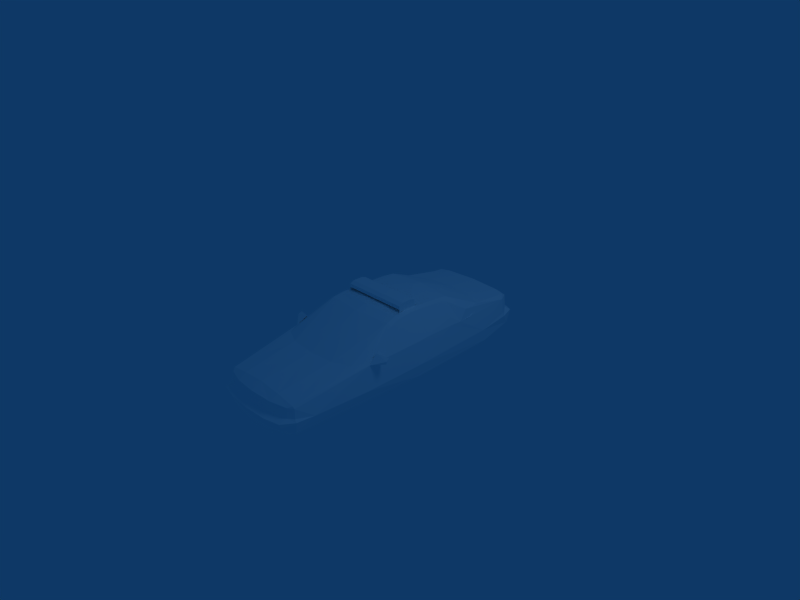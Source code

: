 # Source: caprice-copcar.blend  (saved by Blender 2.48.1; exported with 4.5.12 LTS)
import bpy
from mathutils import Matrix  # noqa: F401  (used for matrix-valued properties, if any)

bpy.ops.wm.read_factory_settings(use_empty=True)
scene = bpy.context.scene
scene.name = 'Scene'

# ---- collections
col_collection_1 = bpy.data.collections.new('Collection 1'); scene.collection.children.link(col_collection_1)

# ---- materials (node trees are filled in below, after node groups)
mat_material_1 = bpy.data.materials.new('Material#1')
mat_material_1.alpha_threshold = 0.0
mat_material_1.diffuse_color = (1.0, 1.0, 1.0, 1.0)
mat_material_1.roughness = 0.5
mat_material_1.line_color = (0.0, 0.0, 0.0, 1.0)

# ---- material node trees

# ---- world
world_world = bpy.data.worlds.new('World'); scene.world = world_world
world_world.color = (0.05656, 0.2208, 0.4)
world_world.use_sun_shadow = False
world_world.sun_shadow_jitter_overblur = 0.0
world_world.cycles.sampling_method = 'MANUAL'
world_world.cycles.sample_map_resolution = 256

# ---- cameras
cam_camera = bpy.data.cameras.new('Camera')
cam_camera.passepartout_alpha = 0.2
cam_camera.clip_end = 100.0
cam_camera.lens = 35.0
cam_camera.ortho_scale = 7.314
cam_camera.show_passepartout = False
cam_camera.show_safe_areas = True
cam_camera.dof.focus_distance = 0.0
cam_camera.dof.aperture_fstop = 128.0

# ---- lights
light_spot = bpy.data.lights.new('Spot', 'POINT')
light_spot.transmission_factor = 0.0
light_spot.cutoff_distance = 30.0
light_spot.energy = 100.0
light_spot.shadow_buffer_clip_start = 1.001
light_spot.shadow_soft_size = 1.0
light_spot.shadow_maximum_resolution = 0.006
light_spot.use_absolute_resolution = True
light_spot.cycles.use_multiple_importance_sampling = False

# ---- meshes
me_body_prm0_material_1 = bpy.data.meshes.new('body.prm0_Material#1')
me_body_prm0_material_1.from_pydata([(0.4062, 1.528, 0.1121), (1.518e-07, 2.089, 0.06813), (0.5046, 2.056, 0.0648), (1.088e-07, 1.574, 0.1153), (0.6501, 2.02, 0.05329), (0.6598, 1.421, 0.1071), (0.7557, 1.942, -0.2114), (0.775, 1.945, -0.2643), (0.8186, 1.419, -0.2921), (0.5046, 2.056, 0.0648), (0.6488, 2.086, 0.01201), (0.6501, 2.02, 0.05329), (0.5097, 2.129, 0.008278), (0.6574, 2.102, -0.1995), (0.5019, 2.141, -0.1993), (0.5892, 2.219, -0.2494), (0.7098, 2.168, -0.2495), (1.518e-07, 2.156, 0.01068), (0.2108, 2.17, -0.1282), (1.403e-07, 2.178, -0.1267), (0.2219, 2.248, -0.2488), (0.2195, 2.16, -0.2075), (0.1981, 2.147, -0.253), (0.2002, 2.262, -0.2799), (0.6122, 2.177, -0.4581), (0.6849, 2.121, -0.4621), (1.546e-07, 2.251, -0.4552), (1.518e-07, 2.089, 0.06813), (1.489e-07, 2.148, -0.2569), (1.546e-07, 2.263, -0.2811), (0.5936, 0.1214, 0.3984), (0.524, 0.165, 0.4269), (0.5901, 0.2255, 0.3921), (0.5701, -0.3095, 0.374), (0.6074, -0.1343, 0.3794), (0.6352, -0.2965, 0.3395), (0.5464, -0.149, 0.4074), (0.8505, 0.07577, -0.3108), (0.8087, 0.04675, 0.03927), (0.8022, 0.1846, 0.04075), (0.553, 0.7339, 0.3934), (0.6302, 0.7949, 0.3373), (0.6148, 0.6987, 0.3698), (0.5524, 0.8467, 0.3787), (0.7997, 0.7226, 0.04042), (0.7521, 0.7552, 0.1446), (0.8014, 0.9167, 0.03103), (0.7568, 1.071, 0.1706), (0.6384, 1.184, 0.2205), (-1.862e-07, -1.993, -0.05771), (0.345, -2.126, -0.1432), (-2.062e-07, -2.158, -0.128), (0.3596, -1.999, -0.0794), (0.6111, -2.046, -0.1562), (0.6597, -1.99, -0.1334), (0.6597, -1.99, -0.1334), (0.6844, -1.984, -0.166), (0.6111, -2.046, -0.1562), (0.6145, -2.066, -0.3017), (0.3349, -2.138, -0.3064), (0.606, -2.179, -0.3444), (0.3598, -2.24, -0.344), (-2.177e-07, -2.263, -0.3409), (-2.119e-07, -2.173, -0.3057), (0.6145, -2.066, -0.3017), (0.692, -1.995, -0.3091), (0.7655, -1.73, -0.3421), (0.7309, -2.002, -0.3421), (0.8021, -0.3824, 0.02875), (0.8333, -0.9073, -0.329), (0.7933, -0.8301, 0.02786), (0.6488, 2.086, 0.01201), (0.7318, 1.93, 0.01714), (0.6574, 2.102, -0.1995), (0.6501, 2.02, 0.05329), (0.7098, 2.168, -0.2495), (0.776, 1.491, -0.516), (0.6849, 2.121, -0.4621), (-2.062e-07, -2.204, -0.5439), (0.3486, -2.175, -0.5435), (-1.088e-07, -1.195, 0.04948), (0.3596, -1.999, -0.0794), (-1.862e-07, -1.993, -0.05771), (0.3999, -1.165, 0.05024), (0.6597, -1.99, -0.1334), (0.743, -0.8875, 0.05511), (0.6598, 1.421, 0.1071), (0.5701, -0.3095, 0.374), (-6.014e-08, -0.3643, 0.3892), (0.5464, -0.149, 0.4074), (-4.582e-08, -0.194, 0.4361), (4.869e-08, 0.8998, 0.3948), (0.553, 0.7339, 0.3934), (4.009e-08, 0.747, 0.4245), (0.5524, 0.8467, 0.3787), (0.524, 0.165, 0.4269), (0.6673, -1.975, -0.5453), (0.6112, -2.156, -0.4091), (0.6166, -2.071, -0.5452), (0.7832, 0.09379, -0.5434), (0.606, -2.179, -0.3444), (0.6112, -2.156, -0.4091), (0.6166, -2.071, -0.5452), (0.7791, 1.111, 0.05733), (-0.776, 1.491, -0.516), (-0.7832, 0.09379, -0.5434), (-0.6849, 2.121, -0.4621), (-0.6122, 2.177, -0.4581), (0.6122, 2.177, -0.4581), (1.546e-07, 2.251, -0.4552), (-0.6673, -1.975, -0.5453), (-0.6166, -2.071, -0.5452), (0.3486, -2.175, -0.5435), (-0.3486, -2.175, -0.5435), (-2.062e-07, -2.204, -0.5439), (0.743, -0.8875, 0.05511), (0.6609, -1.04, 0.04261), (-0.8186, 1.419, -0.2921), (-0.775, 1.945, -0.2643), (-0.7557, 1.942, -0.2114), (-0.7318, 1.93, 0.01714), (-0.6488, 2.086, 0.01201), (-0.6574, 2.102, -0.1995), (-0.4062, 1.528, 0.1121), (-0.5046, 2.056, 0.0648), (-0.6501, 2.02, 0.05329), (-0.6598, 1.421, 0.1071), (-0.5046, 2.056, 0.0648), (-0.6488, 2.086, 0.01201), (-0.5097, 2.129, 0.008278), (-0.6501, 2.02, 0.05329), (-0.6574, 2.102, -0.1995), (-0.5019, 2.141, -0.1993), (-0.5892, 2.219, -0.2494), (-0.7098, 2.168, -0.2495), (-0.2108, 2.17, -0.1282), (-0.2219, 2.248, -0.2488), (-0.2195, 2.16, -0.2075), (-0.1981, 2.147, -0.253), (-0.2002, 2.262, -0.2799), (-0.6122, 2.177, -0.4581), (-0.6849, 2.121, -0.4621), (-0.5901, 0.2255, 0.3921), (-0.524, 0.165, 0.4269), (-0.5936, 0.1214, 0.3984), (-0.5701, -0.3095, 0.374), (-0.6074, -0.1343, 0.3794), (-0.5464, -0.149, 0.4074), (-0.6352, -0.2965, 0.3395), (-0.8022, 0.1846, 0.04075), (-0.8087, 0.04675, 0.03927), (-0.8505, 0.07577, -0.3108), (-0.553, 0.7339, 0.3934), (-0.6302, 0.7949, 0.3373), (-0.5524, 0.8467, 0.3787), (-0.6148, 0.6987, 0.3698), (-0.8013, 0.9167, 0.03103), (-0.7521, 0.7552, 0.1446), (-0.7997, 0.7226, 0.04042), (-0.7568, 1.071, 0.1706), (-0.6384, 1.184, 0.2205), (-0.345, -2.126, -0.1432), (-0.3596, -1.999, -0.0794), (-0.6111, -2.046, -0.1562), (-0.6597, -1.99, -0.1334), (-0.6111, -2.046, -0.1562), (-0.6844, -1.984, -0.166), (-0.6597, -1.99, -0.1334), (-0.6145, -2.066, -0.3017), (-0.3349, -2.138, -0.3064), (-0.606, -2.179, -0.3444), (-0.3598, -2.24, -0.344), (-0.6145, -2.066, -0.3017), (-0.692, -1.995, -0.3091), (-0.7309, -2.002, -0.3421), (-0.7655, -1.73, -0.3421), (-0.7318, 1.93, 0.01714), (-0.6488, 2.086, 0.01201), (-0.6501, 2.02, 0.05329), (-0.775, 1.945, -0.2643), (-0.7098, 2.168, -0.2495), (-0.6574, 2.102, -0.1995), (-0.8186, 1.419, -0.2921), (-0.3486, -2.175, -0.5435), (-0.3596, -1.999, -0.0794), (-0.3999, -1.165, 0.05024), (-0.6597, -1.99, -0.1334), (-0.743, -0.8875, 0.05511), (-0.7933, -0.8301, 0.02786), (-0.6598, 1.421, 0.1071), (-0.5464, -0.149, 0.4074), (-0.5701, -0.3095, 0.374), (-0.553, 0.7339, 0.3934), (-0.5524, 0.8467, 0.3787), (-0.524, 0.165, 0.4269), (-0.6112, -2.156, -0.4091), (-0.8333, -0.9073, -0.329), (-0.606, -2.179, -0.3444), (-0.6112, -2.156, -0.4091), (-0.6166, -2.071, -0.5452), (-0.7791, 1.111, 0.05733), (-0.6609, -1.04, 0.04261), (-0.743, -0.8875, 0.05511), (-0.8333, -0.9073, -0.329), (-0.8505, 0.07577, -0.3108), (-0.8021, -0.3824, 0.02875), (-0.8087, 0.04675, 0.03927), (-0.7933, -0.8301, 0.02786), (0.6148, 0.6987, 0.3698), (0.8022, 0.1846, 0.04075), (0.5901, 0.2255, 0.3921), (0.7521, 0.7552, 0.1446), (0.7997, 0.7226, 0.04042), (0.6148, 0.6987, 0.3698), (0.7521, 0.7552, 0.1446), (0.5936, 0.1214, 0.3984), (0.8087, 0.04675, 0.03927), (0.6074, -0.1343, 0.3794), (0.6074, -0.1343, 0.3794), (0.8021, -0.3824, 0.02875), (0.6352, -0.2965, 0.3395), (0.7933, -0.8301, 0.02786), (0.6352, -0.2965, 0.3395), (0.743, -0.8875, 0.05511), (0.6609, -1.04, 0.04261), (0.5701, -0.3095, 0.374), (0.6609, -1.04, 0.04261), (0.3999, -1.165, 0.05024), (0.3999, -1.165, 0.05024), (-6.014e-08, -0.3643, 0.3892), (0.5701, -0.3095, 0.374), (0.3999, -1.165, 0.05024), (-1.088e-07, -1.195, 0.04948), (0.6384, 1.184, 0.2205), (0.4062, 1.528, 0.1121), (0.6598, 1.421, 0.1071), (0.5524, 0.8467, 0.3787), (4.869e-08, 0.8998, 0.3948), (0.6384, 1.184, 0.2205), (0.4062, 1.528, 0.1121), (1.088e-07, 1.574, 0.1153), (0.4062, 1.528, 0.1121), (-0.5901, 0.2255, 0.3921), (-0.8022, 0.1846, 0.04075), (-0.6148, 0.6987, 0.3698), (-0.7997, 0.7226, 0.04042), (-0.7521, 0.7552, 0.1446), (-0.7521, 0.7552, 0.1446), (-0.6148, 0.6987, 0.3698), (-0.6074, -0.1343, 0.3794), (-0.8087, 0.04675, 0.03927), (-0.5936, 0.1214, 0.3984), (-0.8021, -0.3824, 0.02875), (-0.6074, -0.1343, 0.3794), (-0.6352, -0.2965, 0.3395), (-0.6352, -0.2965, 0.3395), (-0.7933, -0.8301, 0.02786), (-0.5701, -0.3095, 0.374), (-0.6609, -1.04, 0.04261), (-0.743, -0.8875, 0.05511), (-0.3999, -1.165, 0.05024), (-0.6609, -1.04, 0.04261), (-0.5701, -0.3095, 0.374), (-0.3999, -1.165, 0.05024), (-0.3999, -1.165, 0.05024), (-0.6598, 1.421, 0.1071), (-0.4062, 1.528, 0.1121), (-0.6384, 1.184, 0.2205), (-0.6384, 1.184, 0.2205), (-0.5524, 0.8467, 0.3787), (-0.4062, 1.528, 0.1121), (-0.4062, 1.528, 0.1121), (0.6302, 0.7949, 0.3373), (0.7568, 1.071, 0.1706), (0.8014, 0.9167, 0.03103), (0.7568, 1.071, 0.1706), (0.7791, 1.111, 0.05733), (-0.6302, 0.7949, 0.3373), (-0.8013, 0.9167, 0.03103), (-0.7568, 1.071, 0.1706), (-0.7791, 1.111, 0.05733), (-0.7568, 1.071, 0.1706), (-0.5201, -0.03225, 0.5141), (0.5193, -0.03246, 0.4582), (-0.5201, -0.03246, 0.4582), (0.5193, -0.03225, 0.5141), (-0.5201, 0.03462, 0.5453), (0.5193, 0.03462, 0.5453), (-0.5201, 0.1896, 0.5453), (0.5193, 0.03462, 0.5453), (-0.5201, 0.03462, 0.5453), (0.5193, 0.1896, 0.5453), (-0.5201, 0.2594, 0.5224), (0.5193, 0.1896, 0.5453), (-0.5201, 0.1896, 0.5453), (0.5193, 0.2594, 0.5224), (-0.5201, 0.2593, 0.466), (0.5193, 0.2593, 0.466), (-0.5201, 0.1134, 0.4372), (0.5193, 0.1134, 0.4372), (-0.5201, 0.1134, 0.4372), (0.5193, 0.1134, 0.4372), (0.5193, -0.03225, 0.4207), (0.5193, 0.2594, 0.5224), (0.5193, 0.2594, 0.4208), (0.5193, -0.03225, 0.5141), (0.5193, 0.2594, 0.5224), (0.5193, 0.1896, 0.5453), (0.5193, -0.03225, 0.5141), (0.5193, -0.03225, 0.5141), (0.5193, 0.03462, 0.5453), (0.5193, 0.1896, 0.5453), (-0.5201, 0.2594, 0.5224), (-0.5201, -0.03225, 0.4207), (-0.5201, 0.2594, 0.4208), (-0.5201, -0.03225, 0.5141), (-0.5201, -0.03225, 0.4207), (-0.5201, 0.1896, 0.5453), (-0.5201, -0.03225, 0.5141), (-0.5201, 0.1896, 0.5453), (-0.5201, 0.03462, 0.5453), (0.9576, -0.6816, 0.05203), (0.951, -0.6227, 0.1156), (0.961, -0.6076, 0.05654), (0.9581, -0.6797, 0.08902), (0.7526, -0.6745, 0.1329), (0.7967, -0.639, 0.02637), (0.7933, -0.8301, 0.02618), (0.951, -0.6227, 0.1156), (0.9581, -0.6797, 0.08902), (0.7526, -0.6745, 0.1329), (0.9581, -0.6797, 0.08902), (0.7933, -0.8301, 0.02618), (0.9576, -0.6816, 0.05203), (0.961, -0.6076, 0.05654), (0.7967, -0.639, 0.02637), (0.7526, -0.6745, 0.1329), (0.961, -0.6076, 0.05654), (0.951, -0.6227, 0.1156), (0.7967, -0.639, 0.02637), (0.961, -0.6076, 0.05654), (-0.961, -0.6076, 0.05654), (-0.9581, -0.6797, 0.08902), (-0.9576, -0.6816, 0.05203), (-0.951, -0.6227, 0.1156), (-0.7933, -0.8301, 0.02618), (-0.7967, -0.639, 0.02637), (-0.7526, -0.6745, 0.1329), (-0.7526, -0.6745, 0.1329), (-0.951, -0.6227, 0.1156), (-0.7933, -0.8301, 0.02618), (-0.9581, -0.6797, 0.08902), (-0.9576, -0.6816, 0.05203), (-0.7967, -0.639, 0.02637), (-0.961, -0.6076, 0.05654), (-0.951, -0.6227, 0.1156), (-0.961, -0.6076, 0.05654), (-0.7526, -0.6745, 0.1329), (-0.961, -0.6076, 0.05654), (-0.7967, -0.639, 0.02637), (0.4622, 0.1545, 0.01293), (0.2263, 0.1486, 0.1468), (0.2039, 0.1545, 0.01293), (0.4398, 0.1486, 0.1468), (0.2263, 0.07505, 0.1468), (0.2039, 0.06917, 0.01293), (0.4398, 0.07505, 0.1468), (0.4622, 0.06917, 0.01293), (-0.2479, 0.1545, 0.01293), (-0.4904, 0.1486, 0.1468), (-0.5062, 0.1545, 0.01293), (-0.2638, 0.1486, 0.1468), (-0.4904, 0.07505, 0.1468), (-0.5062, 0.06917, 0.01293), (-0.2638, 0.07505, 0.1468), (-0.2479, 0.06917, 0.01293), (-0.76, 1.308, 0.07887), (3.15e-08, 1.574, 0.1153), (-0.7934, 1.115, 0.03274), (-0.6598, 1.421, 0.1071), (-0.76, 1.308, 0.07887), (-0.4062, 1.528, 0.1121), (3.15e-08, 1.574, 0.1153), (-0.7934, 1.115, 0.03274), (3.15e-08, 1.574, 0.1153), (-0.8018, 0.9167, 0.03103), (-0.8022, 0.1846, 0.04074), (-0.733, 0.05184, 0.02501), (-0.8087, 0.04675, 0.03927), (-0.7314, 0.1833, 0.02538), (-0.8021, -0.3824, 0.02874), (-0.7283, -0.3824, 0.01412), (-0.7233, 0.7226, 0.04041), (-0.7997, 0.6306, 0.04041), (-0.8018, 0.9167, 0.03103), (-0.7233, 0.7226, 0.04041), (-0.8018, 0.9167, 0.03103), (-0.6903, 0.8004, 0.08663), (-0.7564, 0.6731, -0.4081), (-0.7343, 0.661, -0.5105), (-0.706, 0.04866, -0.5105), (-0.7195, -0.9357, -0.5105), (-0.7933, -0.8301, 0.02785), (-0.7195, -0.6881, 0.01323), (0.7934, 1.115, 0.03274), (0.76, 1.308, 0.07887), (0.76, 1.308, 0.07887), (0.6598, 1.421, 0.1071), (0.3935, 1.528, 0.1121), (0.8014, 0.9167, 0.03103), (0.7316, 0.05098, 0.02538), (0.8022, 0.1846, 0.04074), (0.8087, 0.04675, 0.03927), (0.7284, 0.1846, 0.02611), (0.8021, -0.3824, 0.02874), (0.7283, -0.3824, 0.01412), (0.7233, 0.7226, 0.04041), (0.7997, 0.6306, 0.04041), (0.8014, 0.9167, 0.03103), (0.7563, 0.6728, -0.4069), (-0.7343, 0.3923, -0.3789), (0.7343, 0.392, -0.3778), (0.6906, 0.7995, 0.08663), (0.8014, 0.9167, 0.03103), (0.7233, 0.7226, 0.04041), (-0.7314, 0.1833, 0.02538), (-0.706, 0.04866, -0.5105), (0.7284, 0.1846, 0.02611), (-0.706, 0.04866, -0.5105), (0.7061, 0.04784, -0.5094), (0.7284, 0.1846, 0.02611), (-0.733, 0.05184, 0.02501), (-0.7314, 0.1833, 0.02538), (0.7316, 0.05098, 0.02538), (0.7061, 0.04784, -0.5094), (0.7343, 0.6608, -0.5093), (-0.733, -0.05495, -0.3763), (0.7316, -0.05581, -0.376), (-0.733, -0.4323, -0.3407), (0.7316, -0.4332, -0.3404), (0.7195, -0.9357, -0.5105), (0.7933, -0.8301, 0.02785), (0.7195, -0.688, 0.01323), (3.15e-08, -1.195, 0.04948), (-0.1483, -0.6884, 0.02999), (-0.03821, -0.6884, 0.1218), (-0.3999, -1.165, 0.05024), (-0.6609, -1.04, 0.04261), (-0.743, -0.8875, 0.0551), (-0.7933, -0.8301, 0.02785), (-0.7195, -0.6881, 0.01323), (0.5793, -0.6887, 0.1218), (0.6609, -1.04, 0.04261), (0.3999, -1.165, 0.05024), (0.743, -0.8875, 0.0551), (0.7933, -0.8301, 0.02785), (0.7195, -0.688, 0.01323), (-0.7195, -0.6345, -0.1591), (-0.1483, -0.6884, 0.02999), (-0.7195, -0.6881, 0.01323), (-0.1483, -0.6348, -0.1585), (0.7195, -0.688, 0.01323), (0.5793, -0.6887, 0.1218), (0.7195, -0.6344, -0.1591), (-0.03821, -0.6884, 0.1218), (-0.7195, -0.9357, -0.5105), (-0.7343, 0.661, -0.5105), (0.7195, -0.9357, -0.5105), (-0.7343, 0.661, -0.5105), (0.7343, 0.6608, -0.5093), (0.7195, -1.024, -0.1425), (-0.7195, -1.024, -0.1425), (0.7195, -0.9357, -0.5105), (-0.7195, -1.024, -0.1425), (-0.7195, -0.6881, 0.01323), (0.7195, -0.9357, -0.5105), (0.7195, -0.688, 0.01323), (0.7195, -1.024, -0.1425), (-0.4689, 1.156, 0.06074), (0.4591, 1.189, 0.187), (0.4591, 1.156, 0.06074), (-0.4689, 1.189, 0.187), (-0.4689, 1.189, 0.187), (0.4591, 1.266, 0.187), (0.4591, 1.189, 0.187), (-0.4689, 1.266, 0.187), (-0.4689, 1.266, 0.187), (0.4591, 1.27, 0.05485), (0.4591, 1.266, 0.187), (-0.4689, 1.27, 0.05485), (-0.4689, 1.27, 0.05485), (-0.4689, 1.266, 0.187), (-0.4689, 1.156, 0.06074), (-0.4689, 1.27, 0.05485), (0.4591, 1.266, 0.187), (0.4591, 1.156, 0.06074), (0.4591, 1.189, 0.187), (0.4591, 1.27, 0.05485), (0.3893, -0.674, -0.1562), (0.373, -0.5321, -0.01734), (0.3893, -0.5139, -0.1055), (0.373, -0.674, -0.07155), (0.2688, -0.5321, -0.01734), (0.2688, -0.674, -0.07155), (0.2493, -0.5139, -0.1055), (0.2493, -0.674, -0.1562), (0.1413, 0.04101, 0.06068), (0.1095, 0.03798, -0.03443), (0.543, 0.03798, -0.02443), (0.1429, -0.05375, 0.0387), (0.1568, -0.5654, 0.01403), (0.1095, 0.03798, -0.03443), (0.1932, -0.5847, 0.07822), (0.2341, -0.06248, 0.0604), (0.543, 0.03798, -0.02443), (0.4671, -0.5853, 0.07819), (0.506, -0.05375, 0.0387), (0.5056, -0.5656, 0.02077), (0.4116, -0.06248, 0.05724), (0.2026, -0.5617, -0.01689), (0.239, -0.5809, 0.0473), (0.4212, -0.5814, 0.04672), (0.4597, -0.5617, -0.0107), (0.4116, -0.06248, 0.05724), (0.3722, 0.0288, 0.09789), (0.506, -0.05375, 0.0387), (0.4981, 0.04101, 0.06383), (0.1429, -0.05375, 0.0387), (0.2721, 0.0288, 0.09631), (0.2341, -0.06248, 0.0604), (0.1413, 0.04101, 0.06068), (0.3722, 0.0288, 0.09789), (0.4116, -0.06248, 0.05724), (0.3412, 0.01667, 0.1412), (0.3485, -0.03704, 0.135), (0.2341, -0.06248, 0.0604), (0.3485, -0.03704, 0.135), (0.2946, -0.03704, 0.1336), (0.2341, -0.06248, 0.0604), (0.2721, 0.0288, 0.09631), (0.2946, -0.03704, 0.1336), (0.3051, 0.01525, 0.1412), (0.3722, 0.0288, 0.09789), (0.3412, 0.01667, 0.1412), (0.3051, 0.01525, 0.1412), (0.2721, 0.0288, 0.09631), (0.543, 0.03798, -0.02443), (0.4981, 0.04101, 0.06383), (0.1095, 0.03798, -0.03443), (0.543, 0.03798, -0.02443), (0.5559, -0.06236, -0.3753), (0.4672, -0.1918, -0.1907), (0.194, -0.1853, -0.1907), (0.1144, -0.06739, -0.3747), (0.3273, -0.1473, -0.07973), (0.5485, -0.7159, -0.3409), (0.09653, -0.7232, -0.3381), (0.5186, -0.4567, -0.2254), (0.1416, -0.5656, 0.1308), (0.1416, -0.4567, -0.2254), (0.5186, -0.5656, 0.1308), (0.3157, -0.1249, 0.2073), (0.273, -0.1216, 0.2343), (0.3234, -0.1255, 0.2342), (0.273, -0.1213, 0.2073), (0.3331, -0.1249, 0.2073), (0.3758, -0.1216, 0.2343), (0.3758, -0.1213, 0.2073), (0.3005, -0.06094, 0.09552), (0.3446, -0.119, 0.1319), (0.3484, -0.06095, 0.09552), (0.3446, -0.119, 0.1319), (0.3005, -0.06094, 0.09552), (0.3043, -0.119, 0.1319), (0.3484, -0.06095, 0.09552), (0.373, -0.07044, 0.1381), (0.3484, 0.02978, 0.1204), (0.373, -0.07044, 0.1381), (0.3484, -0.06095, 0.09552), (0.3446, -0.119, 0.1319), (0.353, 0.04653, 0.2625), (0.3484, 0.02978, 0.1204), (0.3934, -0.005507, 0.2602), (0.3484, 0.02978, 0.1204), (0.2959, 0.04654, 0.2625), (0.3005, 0.02979, 0.1204), (0.353, 0.04653, 0.2625), (0.2555, -0.005473, 0.2602), (0.3005, 0.02979, 0.1204), (0.2959, 0.04654, 0.2625), (0.3005, 0.02979, 0.1204), (0.2555, -0.07369, 0.2572), (0.2759, -0.07041, 0.1381), (0.2555, -0.005473, 0.2602), (0.2759, -0.07041, 0.1381), (0.3057, -0.1202, 0.1917), (0.2555, -0.07369, 0.2572), (0.3043, -0.119, 0.1319), (0.3432, -0.1202, 0.1917), (0.3057, -0.1202, 0.1917), (0.3934, -0.07373, 0.2572), (0.373, -0.07044, 0.1381), (0.3432, -0.1202, 0.1917), (0.3934, -0.005507, 0.2602), (0.3934, -0.07373, 0.2572), (0.2555, -0.07369, 0.2572), (0.279, -0.1209, 0.2551), (0.3057, -0.1202, 0.1917), (0.3244, -0.1437, 0.1958), (0.3244, -0.121, 0.2268), (0.3432, -0.1202, 0.1917), (0.3934, -0.07373, 0.2572), (0.3699, -0.121, 0.2551), (0.3057, -0.1202, 0.1917), (0.3244, -0.121, 0.2268), (0.3244, -0.121, 0.2268), (0.3699, -0.121, 0.2551), (0.3037, 0.002151, 0.3492), (0.3487, -0.08387, 0.3533), (0.3, -0.08421, 0.3533), (0.3401, 0.003227, 0.349), (0.3487, -0.08387, 0.3533), (0.3037, 0.002151, 0.3492), (0.279, -0.1209, 0.2551), (0.1292, -0.02818, 0.2456), (0.2555, -0.07369, 0.2572), (0.2118, -0.2423, 0.25), (0.3699, -0.121, 0.2551), (0.2118, -0.2423, 0.25), (0.279, -0.1209, 0.2551), (0.4371, -0.2423, 0.25), (0.2555, -0.07369, 0.2572), (0.2251, 0.1632, 0.2548), (0.2555, -0.005473, 0.2602), (0.1292, -0.02818, 0.2456), (0.2555, -0.005473, 0.2602), (0.2251, 0.1632, 0.2548), (0.2959, 0.04654, 0.2625), (0.3934, -0.07373, 0.2572), (0.4371, -0.2423, 0.25), (0.5166, -0.02826, 0.2456), (0.2959, 0.04654, 0.2625), (0.4239, 0.1632, 0.2536), (0.353, 0.04653, 0.2625), (0.2251, 0.1632, 0.2548), (0.3934, -0.005507, 0.2602), (0.5166, -0.02826, 0.2456), (0.3934, -0.07373, 0.2572), (0.4239, 0.1632, 0.2536), (0.353, 0.04653, 0.2625), (0.3934, -0.005507, 0.2602), (0.3, -0.08421, 0.3533), (0.3487, -0.08387, 0.3533), (0.3699, -0.121, 0.2551), (0.3, -0.08421, 0.3533), (0.3, -0.08421, 0.3533), (0.3487, -0.08387, 0.3533), (0.3934, -0.07373, 0.2572), (0.3934, -0.005507, 0.2602), (0.3401, 0.003227, 0.349), (0.3487, -0.08387, 0.3533), (0.5186, -0.4567, -0.2254), (0.1416, -0.5656, 0.1308), (0.5793, -0.6887, 0.1218), (-0.1483, -0.6348, -0.1585), (0.7195, -0.6344, -0.1591), (-0.03821, -0.6884, 0.1218)], [], [(0, 2, 1), (0, 1, 3), (0, 5, 4), (0, 4, 2), (6, 8, 7), (9, 11, 10), (9, 10, 12), (12, 10, 13), (12, 13, 14), (13, 16, 15), (13, 15, 14), (17, 12, 18), (17, 18, 19), (14, 15, 20), (14, 20, 21), (20, 23, 22), (20, 22, 21), (16, 25, 24), (16, 24, 15), (24, 26, 23), (9, 12, 17), (9, 17, 27), (28, 22, 23), (28, 23, 29), (29, 23, 26), (23, 20, 15), (23, 15, 24), (14, 18, 12), (18, 14, 21), (30, 32, 31), (33, 35, 34), (33, 34, 36), (37, 39, 38), (30, 31, 36), (30, 36, 34), (40, 42, 41), (40, 41, 43), (44, 46, 45), (32, 42, 40), (32, 40, 31), (43, 41, 47), (43, 47, 48), (49, 51, 50), (49, 50, 52), (52, 50, 53), (52, 53, 54), (55, 57, 56), (58, 53, 50), (58, 50, 59), (60, 58, 59), (60, 59, 61), (59, 63, 62), (59, 62, 61), (51, 63, 59), (51, 59, 50), (56, 57, 64), (64, 65, 56), (66, 65, 67), (65, 66, 56), (68, 69, 37), (68, 37, 38), (68, 70, 69), (71, 72, 6), (71, 6, 73), (74, 72, 71), (73, 6, 7), (73, 7, 75), (76, 77, 8), (75, 7, 77), (77, 7, 8), (18, 21, 22), (19, 18, 22), (19, 22, 28), (62, 78, 61), (61, 78, 79), (80, 82, 81), (80, 81, 83), (83, 81, 84), (33, 85, 70), (33, 70, 35), (30, 38, 39), (30, 39, 32), (72, 74, 86), (86, 48, 47), (87, 89, 88), (90, 88, 89), (91, 93, 92), (91, 92, 94), (95, 92, 93), (95, 93, 90), (95, 90, 89), (42, 45, 41), (41, 45, 46), (47, 72, 86), (66, 67, 96), (67, 97, 96), (96, 97, 98), (76, 8, 37), (37, 99, 76), (44, 39, 37), (44, 37, 8), (44, 8, 46), (99, 69, 96), (96, 69, 66), (69, 99, 37), (67, 100, 97), (100, 67, 64), (64, 67, 65), (101, 60, 61), (101, 61, 79), (101, 79, 102), (72, 47, 103), (46, 8, 72), (72, 8, 6), (99, 105, 104), (99, 104, 76), (76, 104, 106), (76, 106, 77), (77, 106, 107), (77, 107, 108), (108, 107, 109), (99, 96, 110), (99, 110, 105), (110, 96, 98), (110, 98, 111), (111, 98, 112), (111, 112, 113), (113, 112, 114), (69, 70, 66), (56, 66, 70), (55, 56, 70), (70, 85, 55), (115, 116, 84), (84, 116, 83), (72, 103, 46), (117, 119, 118), (120, 121, 119), (119, 121, 122), (119, 122, 118), (117, 120, 119), (123, 3, 1), (123, 1, 124), (123, 124, 125), (123, 125, 126), (127, 129, 128), (127, 128, 130), (131, 128, 129), (131, 129, 132), (131, 132, 133), (131, 133, 134), (129, 17, 135), (135, 17, 19), (132, 137, 136), (132, 136, 133), (136, 137, 138), (136, 138, 139), (134, 133, 140), (134, 140, 141), (26, 140, 139), (127, 27, 17), (127, 17, 129), (138, 28, 139), (139, 28, 29), (139, 29, 26), (136, 139, 133), (133, 139, 140), (135, 132, 129), (132, 135, 137), (142, 144, 143), (145, 147, 146), (145, 146, 148), (149, 151, 150), (144, 146, 147), (144, 147, 143), (152, 154, 153), (152, 153, 155), (156, 158, 157), (142, 143, 152), (142, 152, 155), (154, 160, 159), (154, 159, 153), (49, 162, 161), (49, 161, 51), (162, 164, 163), (162, 163, 161), (165, 167, 166), (161, 163, 168), (161, 168, 169), (169, 168, 170), (169, 170, 171), (169, 171, 62), (169, 62, 63), (51, 161, 169), (51, 169, 63), (165, 166, 172), (173, 172, 166), (173, 175, 174), (175, 173, 166), (176, 178, 177), (179, 181, 180), (106, 104, 182), (179, 180, 106), (179, 106, 182), (137, 135, 138), (135, 19, 138), (138, 19, 28), (78, 62, 171), (78, 171, 183), (82, 80, 184), (184, 80, 185), (184, 185, 186), (187, 145, 188), (188, 145, 148), (150, 144, 149), (149, 144, 142), (178, 176, 189), (160, 189, 159), (190, 191, 88), (88, 90, 190), (93, 91, 192), (192, 91, 193), (192, 194, 93), (93, 194, 90), (90, 194, 190), (157, 155, 153), (157, 153, 156), (176, 159, 189), (174, 175, 110), (195, 174, 110), (195, 110, 111), (182, 104, 151), (105, 151, 104), (149, 158, 151), (151, 158, 182), (182, 158, 156), (196, 105, 110), (196, 110, 175), (105, 196, 151), (197, 174, 195), (174, 197, 172), (174, 172, 173), (170, 198, 171), (171, 198, 183), (183, 198, 199), (159, 176, 200), (182, 156, 176), (188, 196, 175), (175, 166, 188), (166, 167, 188), (187, 188, 167), (201, 202, 186), (201, 186, 185), (200, 176, 156), (203, 205, 204), (204, 205, 206), (207, 205, 203), (208, 210, 209), (211, 209, 212), (209, 214, 213), (215, 217, 216), (218, 219, 216), (218, 220, 219), (221, 219, 222), (223, 225, 224), (226, 225, 227), (228, 230, 229), (231, 229, 232), (233, 235, 234), (236, 238, 237), (237, 238, 239), (237, 241, 240), (242, 244, 243), (243, 246, 245), (247, 243, 248), (249, 251, 250), (252, 253, 250), (254, 253, 252), (252, 256, 255), (257, 259, 258), (257, 261, 260), (262, 263, 229), (229, 264, 232), (265, 267, 266), (268, 269, 237), (268, 237, 270), (271, 237, 240), (272, 274, 273), (275, 274, 276), (277, 279, 278), (278, 281, 280), (282, 284, 283), (283, 285, 282), (286, 282, 285), (285, 287, 286), (288, 290, 289), (289, 291, 288), (292, 294, 293), (293, 295, 292), (296, 292, 295), (295, 297, 296), (296, 297, 298), (299, 298, 297), (283, 284, 300), (300, 301, 283), (302, 304, 303), (302, 306, 305), (307, 308, 303), (309, 311, 310), (312, 314, 313), (312, 316, 315), (312, 318, 317), (319, 318, 320), (321, 323, 322), (321, 322, 324), (325, 327, 326), (328, 330, 329), (331, 330, 332), (331, 327, 333), (321, 327, 326), (321, 335, 334), (336, 338, 337), (336, 340, 339), (341, 343, 342), (341, 342, 344), (345, 347, 346), (348, 349, 342), (348, 351, 350), (345, 351, 352), (345, 343, 346), (353, 343, 354), (355, 357, 356), (358, 357, 359), (360, 362, 361), (360, 361, 363), (362, 365, 364), (362, 364, 361), (365, 367, 366), (365, 366, 364), (367, 360, 363), (367, 363, 366), (364, 366, 363), (364, 363, 361), (368, 370, 369), (368, 369, 371), (370, 373, 372), (370, 372, 369), (373, 375, 374), (373, 374, 372), (375, 368, 371), (375, 371, 374), (371, 369, 372), (371, 372, 374), (376, 378, 377), (379, 380, 377), (379, 382, 381), (383, 385, 384), (386, 388, 387), (386, 387, 389), (387, 388, 390), (387, 390, 391), (386, 389, 392), (386, 392, 393), (393, 392, 394), (395, 397, 396), (397, 395, 398), (389, 400, 399), (391, 401, 400), (387, 391, 400), (390, 402, 391), (403, 391, 402), (404, 405, 377), (406, 407, 377), (384, 407, 408), (385, 409, 404), (385, 404, 384), (410, 412, 411), (410, 411, 413), (414, 412, 410), (414, 410, 415), (411, 417, 416), (411, 416, 413), (416, 417, 418), (419, 398, 420), (420, 421, 419), (419, 422, 398), (398, 422, 397), (396, 397, 423), (423, 397, 422), (422, 424, 423), (424, 422, 419), (425, 427, 426), (428, 427, 429), (430, 432, 431), (431, 433, 430), (434, 413, 435), (433, 431, 436), (436, 437, 433), (437, 436, 438), (437, 438, 439), (440, 415, 434), (415, 410, 434), (441, 414, 415), (415, 442, 441), (443, 445, 444), (443, 444, 446), (446, 444, 447), (447, 444, 448), (448, 444, 449), (449, 444, 450), (451, 445, 452), (452, 445, 443), (452, 443, 453), (451, 452, 454), (451, 454, 455), (451, 455, 456), (457, 459, 458), (457, 458, 460), (461, 463, 462), (462, 463, 460), (462, 460, 464), (464, 460, 458), (442, 415, 440), (401, 391, 403), (465, 467, 466), (468, 467, 469), (435, 413, 416), (392, 389, 399), (465, 471, 470), (465, 470, 472), (465, 474, 473), (475, 477, 476), (478, 480, 479), (478, 479, 481), (482, 484, 483), (482, 483, 485), (486, 488, 487), (486, 487, 489), (481, 491, 490), (481, 493, 492), (494, 496, 495), (494, 480, 497), (498, 500, 499), (498, 499, 501), (501, 499, 502), (501, 502, 503), (503, 505, 504), (503, 504, 502), (506, 508, 507), (509, 511, 510), (510, 512, 509), (513, 509, 512), (511, 513, 510), (512, 510, 513), (514, 516, 515), (515, 517, 514), (516, 518, 515), (518, 514, 517), (517, 515, 518), (512, 510, 519), (512, 519, 520), (517, 515, 521), (517, 521, 522), (523, 525, 524), (525, 526, 524), (527, 529, 528), (527, 528, 530), (531, 533, 532), (532, 533, 534), (532, 536, 535), (535, 536, 537), (538, 540, 539), (539, 540, 541), (542, 544, 543), (542, 545, 544), (530, 547, 546), (527, 530, 548), (526, 525, 549), (549, 551, 550), (548, 553, 552), (529, 548, 554), (523, 529, 554), (549, 523, 554), (551, 549, 554), (552, 551, 554), (548, 552, 554), (524, 526, 528), (530, 528, 526), (550, 551, 555), (552, 553, 556), (551, 552, 555), (552, 556, 555), (557, 559, 558), (560, 557, 558), (561, 563, 562), (561, 562, 564), (565, 567, 566), (565, 566, 563), (568, 570, 569), (571, 573, 572), (574, 576, 575), (577, 579, 578), (580, 582, 581), (583, 585, 584), (583, 584, 586), (587, 589, 588), (590, 592, 591), (590, 591, 593), (594, 573, 595), (594, 595, 596), (597, 579, 598), (597, 598, 599), (571, 601, 600), (571, 600, 602), (577, 576, 603), (577, 603, 604), (605, 607, 606), (608, 610, 609), (611, 612, 598), (613, 614, 606), (615, 612, 606), (608, 614, 595), (615, 610, 616), (617, 619, 618), (620, 622, 621), (623, 625, 624), (623, 624, 626), (627, 629, 628), (627, 628, 630), (631, 633, 632), (631, 632, 634), (635, 637, 636), (638, 627, 639), (638, 639, 640), (641, 643, 642), (641, 642, 644), (645, 647, 646), (645, 646, 648), (649, 650, 648), (631, 629, 651), (623, 653, 652), (623, 652, 654), (633, 631, 655), (637, 635, 619), (637, 619, 617), (627, 638, 656), (643, 641, 622), (643, 622, 620), (657, 658, 652), (650, 649, 659), (659, 660, 650), (597, 592, 572), (568, 592, 588), (661, 559, 662), (560, 661, 662), (663, 665, 664), (663, 664, 666)])
_uv = me_body_prm0_material_1.uv_layers.new(name='UVTex')
_uv.uv.foreach_set('vector', [0.6423, 0.5135, 0.7382, 0.4907, 0.7441, 0.6074, 0.6423, 0.5135, 0.7441, 0.6074, 0.6507, 0.6074, 0.6423, 0.5135, 0.623, 0.4548, 0.7317, 0.457, 0.6423, 0.5135, 0.7317, 0.457, 0.7382, 0.4907, 0.9458, 0.7427, 0.8261, 0.7109, 0.9466, 0.7219, 0.822, 0.3559, 0.7723, 0.3506, 0.7728, 0.3317, 0.822, 0.3559, 0.7728, 0.3317, 0.8202, 0.33, 0.8202, 0.33, 0.7728, 0.3317, 0.7698, 0.235, 0.8202, 0.33, 0.7698, 0.235, 0.8229, 0.2351, 0.7698, 0.235, 0.752, 0.2121, 0.7931, 0.2122, 0.7698, 0.235, 0.7931, 0.2122, 0.8229, 0.2351, 0.9941, 0.3311, 0.8202, 0.33, 0.9222, 0.2676, 0.9941, 0.3311, 0.9222, 0.2676, 0.9941, 0.2683, 0.8229, 0.2351, 0.7931, 0.2122, 0.9184, 0.2124, 0.8229, 0.2351, 0.9184, 0.2124, 0.9192, 0.2313, 0.9184, 0.2124, 0.9258, 0.1982, 0.9265, 0.2105, 0.9184, 0.2124, 0.9265, 0.2105, 0.9192, 0.2313, 0.752, 0.2121, 0.7604, 0.1152, 0.7853, 0.1167, 0.752, 0.2121, 0.7853, 0.1167, 0.7931, 0.2122, 0.7853, 0.1167, 0.9941, 0.118, 0.9258, 0.1982, 0.822, 0.3559, 0.8202, 0.33, 0.9941, 0.3311, 0.822, 0.3559, 0.9941, 0.3311, 0.9941, 0.3574, 0.9941, 0.2087, 0.9265, 0.2105, 0.9258, 0.1982, 0.9941, 0.2087, 0.9258, 0.1982, 0.9941, 0.1977, 0.9941, 0.1977, 0.9258, 0.1982, 0.9941, 0.118, 0.9258, 0.1982, 0.9184, 0.2124, 0.7931, 0.2122, 0.9258, 0.1982, 0.7931, 0.2122, 0.7853, 0.1167, 0.8229, 0.2351, 0.9222, 0.2676, 0.8202, 0.33, 0.9222, 0.2676, 0.8229, 0.2351, 0.9192, 0.2313, 0.5291, 0.9825, 0.553, 0.98, 0.5391, 0.9937, 0.4305, 0.9729, 0.4334, 0.9593, 0.4706, 0.975, 0.4305, 0.9729, 0.4706, 0.975, 0.4672, 0.986, 0.5187, 0.7036, 0.5436, 0.8418, 0.512, 0.8412, 0.5291, 0.9825, 0.5391, 0.9937, 0.4672, 0.986, 0.5291, 0.9825, 0.4672, 0.986, 0.4706, 0.975, 0.6693, 0.9805, 0.6613, 0.9712, 0.6833, 0.9585, 0.6693, 0.9805, 0.6833, 0.9585, 0.6952, 0.9748, 0.6668, 0.8417, 0.7112, 0.838, 0.6742, 0.8827, 0.553, 0.98, 0.6613, 0.9712, 0.6693, 0.9805, 0.553, 0.98, 0.6693, 0.9805, 0.5391, 0.9937, 0.6952, 0.9748, 0.6833, 0.9585, 0.7465, 0.8929, 0.6952, 0.9748, 0.7465, 0.8929, 0.7723, 0.9125, 0.752, 0.6074, 0.752, 0.5724, 0.8786, 0.5649, 0.752, 0.6074, 0.8786, 0.5649, 0.884, 0.5966, 0.884, 0.5966, 0.8786, 0.5649, 0.9763, 0.5584, 0.884, 0.5966, 0.9763, 0.5584, 0.9941, 0.5697, 0.04569, 0.7733, 0.03297, 0.7644, 0.04701, 0.7605, 0.9776, 0.4859, 0.9763, 0.5584, 0.8786, 0.5649, 0.9776, 0.4859, 0.8786, 0.5649, 0.8749, 0.4836, 0.9744, 0.4647, 0.9776, 0.4859, 0.8749, 0.4836, 0.9744, 0.4647, 0.8749, 0.4836, 0.884, 0.4649, 0.8749, 0.4836, 0.752, 0.484, 0.752, 0.4664, 0.8749, 0.4836, 0.752, 0.4664, 0.884, 0.4649, 0.752, 0.5724, 0.752, 0.484, 0.8749, 0.4836, 0.752, 0.5724, 0.8749, 0.4836, 0.8786, 0.5649, 0.04701, 0.7605, 0.03297, 0.7644, 0.02844, 0.7071, 0.02844, 0.7071, 0.04464, 0.7042, 0.04701, 0.7605, 0.1052, 0.6912, 0.04464, 0.7042, 0.04297, 0.6913, 0.04464, 0.7042, 0.1052, 0.6912, 0.04701, 0.7605, 0.4138, 0.8371, 0.2936, 0.6964, 0.5187, 0.7036, 0.4138, 0.8371, 0.5187, 0.7036, 0.512, 0.8412, 0.4138, 0.8371, 0.3113, 0.8368, 0.2936, 0.6964, 0.9788, 0.8305, 0.9433, 0.8325, 0.9458, 0.7427, 0.9788, 0.8305, 0.9458, 0.7427, 0.9824, 0.7473, 0.9638, 0.8468, 0.9433, 0.8325, 0.9788, 0.8305, 0.9824, 0.7473, 0.9458, 0.7427, 0.9466, 0.7219, 0.9824, 0.7473, 0.9466, 0.7219, 0.9976, 0.7277, 0.8428, 0.6228, 0.9868, 0.6441, 0.8261, 0.7109, 0.9976, 0.7277, 0.9466, 0.7219, 0.9868, 0.6441, 0.9868, 0.6441, 0.9466, 0.7219, 0.8261, 0.7109, 0.9222, 0.2676, 0.9192, 0.2313, 0.9265, 0.2105, 0.9941, 0.2683, 0.9222, 0.2676, 0.9265, 0.2105, 0.9941, 0.2683, 0.9265, 0.2105, 0.9941, 0.2087, 0.752, 0.4664, 0.752, 0.3654, 0.884, 0.4649, 0.884, 0.4649, 0.752, 0.3654, 0.8799, 0.3655, 0.1483, 0.6074, 0.00358, 0.6074, 0.002486, 0.5242, 0.1483, 0.6074, 0.002486, 0.5242, 0.1537, 0.5149, 0.1537, 0.5149, 0.002486, 0.5242, 0.004043, 0.4548, 0.4305, 0.9729, 0.2981, 0.8475, 0.3113, 0.8368, 0.4305, 0.9729, 0.3113, 0.8368, 0.4334, 0.9593, 0.5291, 0.9825, 0.512, 0.8412, 0.5436, 0.8418, 0.5291, 0.9825, 0.5436, 0.8418, 0.553, 0.98, 0.9433, 0.8325, 0.9638, 0.8468, 0.8267, 0.8679, 0.8267, 0.8679, 0.7723, 0.9125, 0.7465, 0.8929, 0.309, 0.4756, 0.3381, 0.481, 0.299, 0.6074, 0.3299, 0.6074, 0.299, 0.6074, 0.3381, 0.481, 0.5284, 0.6074, 0.5006, 0.6074, 0.4983, 0.4795, 0.5284, 0.6074, 0.4983, 0.4795, 0.5187, 0.4796, 0.3951, 0.4862, 0.4983, 0.4795, 0.5006, 0.6074, 0.3951, 0.4862, 0.5006, 0.6074, 0.3299, 0.6074, 0.3951, 0.4862, 0.3299, 0.6074, 0.3381, 0.481, 0.6613, 0.9712, 0.6742, 0.8827, 0.6833, 0.9585, 0.6833, 0.9585, 0.6742, 0.8827, 0.7112, 0.838, 0.7465, 0.8929, 0.9433, 0.8325, 0.8267, 0.8679, 0.1052, 0.6912, 0.04297, 0.6913, 0.04908, 0.6113, 0.04297, 0.6913, 0.007742, 0.6649, 0.04908, 0.6113, 0.04908, 0.6113, 0.007742, 0.6649, 0.0272, 0.6114, 0.8428, 0.6228, 0.8261, 0.7109, 0.5187, 0.7036, 0.5187, 0.7036, 0.5228, 0.6121, 0.8428, 0.6228, 0.6668, 0.8417, 0.5436, 0.8418, 0.5187, 0.7036, 0.6668, 0.8417, 0.5187, 0.7036, 0.8261, 0.7109, 0.6668, 0.8417, 0.8261, 0.7109, 0.7112, 0.838, 0.5228, 0.6121, 0.2936, 0.6964, 0.04908, 0.6113, 0.04908, 0.6113, 0.2936, 0.6964, 0.1052, 0.6912, 0.2936, 0.6964, 0.5228, 0.6121, 0.5187, 0.7036, 0.04297, 0.6913, 0.00245, 0.6903, 0.007742, 0.6649, 0.00245, 0.6903, 0.04297, 0.6913, 0.02844, 0.7071, 0.02844, 0.7071, 0.04297, 0.6913, 0.04464, 0.7042, 0.9763, 0.4325, 0.9744, 0.4647, 0.884, 0.4649, 0.9763, 0.4325, 0.884, 0.4649, 0.8799, 0.3655, 0.9763, 0.4325, 0.8799, 0.3655, 0.9783, 0.3652, 0.9433, 0.8325, 0.7465, 0.8929, 0.7558, 0.8483, 0.7112, 0.838, 0.8261, 0.7109, 0.9433, 0.8325, 0.9433, 0.8325, 0.8261, 0.7109, 0.9458, 0.7427, 0.5228, 0.6121, 0.5228, 0.6121, 0.8428, 0.6228, 0.5228, 0.6121, 0.8428, 0.6228, 0.8428, 0.6228, 0.8428, 0.6228, 0.8428, 0.6228, 0.9868, 0.6441, 0.8428, 0.6228, 0.9868, 0.6441, 0.9868, 0.6441, 0.9868, 0.6441, 0.9868, 0.6441, 0.998, 0.6456, 0.9868, 0.6441, 0.998, 0.6456, 0.998, 0.6456, 0.998, 0.6456, 0.998, 0.6456, 0.998, 0.6468, 0.5228, 0.6121, 0.04908, 0.6113, 0.04908, 0.6113, 0.5228, 0.6121, 0.04908, 0.6113, 0.5228, 0.6121, 0.04908, 0.6113, 0.04908, 0.6113, 0.0272, 0.6114, 0.04908, 0.6113, 0.0272, 0.6114, 0.0272, 0.6114, 0.0272, 0.6114, 0.0272, 0.6114, 0.00345, 0.612, 0.0272, 0.6114, 0.00345, 0.612, 0.00345, 0.612, 0.00345, 0.612, 0.00345, 0.612, 0.001953, 0.6119, 0.2936, 0.6964, 0.3113, 0.8368, 0.1052, 0.6912, 0.04701, 0.7605, 0.1052, 0.6912, 0.3113, 0.8368, 0.04569, 0.7733, 0.04701, 0.7605, 0.3113, 0.8368, 0.3113, 0.8368, 0.2981, 0.8475, 0.04569, 0.7733, 0.2041, 0.4355, 0.1765, 0.4545, 0.004043, 0.4548, 0.004043, 0.4548, 0.1765, 0.4545, 0.1537, 0.5149, 0.9433, 0.8325, 0.7558, 0.8483, 0.7112, 0.838, 0.8418, 0.873, 0.9615, 0.9051, 0.9622, 0.8841, 0.9589, 0.9958, 0.9944, 0.9938, 0.9615, 0.9051, 0.9615, 0.9051, 0.9944, 0.9938, 0.998, 0.9098, 0.9615, 0.9051, 0.998, 0.9098, 0.9622, 0.8841, 0.8418, 0.873, 0.9589, 0.9958, 0.9615, 0.9051, 0.6423, 0.5135, 0.6507, 0.6074, 0.7441, 0.6074, 0.6423, 0.5135, 0.7441, 0.6074, 0.7382, 0.4907, 0.6423, 0.5135, 0.7382, 0.4907, 0.7317, 0.457, 0.6423, 0.5135, 0.7317, 0.457, 0.623, 0.4548, 0.822, 0.3559, 0.8202, 0.33, 0.7728, 0.3317, 0.822, 0.3559, 0.7728, 0.3317, 0.7723, 0.3506, 0.7698, 0.235, 0.7728, 0.3317, 0.8202, 0.33, 0.7698, 0.235, 0.8202, 0.33, 0.8229, 0.2351, 0.7698, 0.235, 0.8229, 0.2351, 0.7931, 0.2122, 0.7698, 0.235, 0.7931, 0.2122, 0.752, 0.2121, 0.8202, 0.33, 0.9941, 0.3311, 0.9222, 0.2676, 0.9222, 0.2676, 0.9941, 0.3311, 0.9941, 0.2683, 0.8229, 0.2351, 0.9192, 0.2313, 0.9184, 0.2124, 0.8229, 0.2351, 0.9184, 0.2124, 0.7931, 0.2122, 0.9184, 0.2124, 0.9192, 0.2313, 0.9265, 0.2105, 0.9184, 0.2124, 0.9265, 0.2105, 0.9258, 0.1982, 0.752, 0.2121, 0.7931, 0.2122, 0.7853, 0.1167, 0.752, 0.2121, 0.7853, 0.1167, 0.7604, 0.1152, 0.9941, 0.118, 0.7853, 0.1167, 0.9258, 0.1982, 0.822, 0.3559, 0.9941, 0.3574, 0.9941, 0.3311, 0.822, 0.3559, 0.9941, 0.3311, 0.8202, 0.33, 0.9265, 0.2105, 0.9941, 0.2087, 0.9258, 0.1982, 0.9258, 0.1982, 0.9941, 0.2087, 0.9941, 0.1977, 0.9258, 0.1982, 0.9941, 0.1977, 0.9941, 0.118, 0.9184, 0.2124, 0.9258, 0.1982, 0.7931, 0.2122, 0.7931, 0.2122, 0.9258, 0.1982, 0.7853, 0.1167, 0.9222, 0.2676, 0.8229, 0.2351, 0.8202, 0.33, 0.8229, 0.2351, 0.9222, 0.2676, 0.9192, 0.2313, 0.553, 0.98, 0.5291, 0.9825, 0.5391, 0.9937, 0.4305, 0.9729, 0.4672, 0.986, 0.4706, 0.975, 0.4305, 0.9729, 0.4706, 0.975, 0.4334, 0.9593, 0.5436, 0.8418, 0.5187, 0.7036, 0.512, 0.8412, 0.5291, 0.9825, 0.4706, 0.975, 0.4672, 0.986, 0.5291, 0.9825, 0.4672, 0.986, 0.5391, 0.9937, 0.6693, 0.9805, 0.6952, 0.9748, 0.6833, 0.9585, 0.6693, 0.9805, 0.6833, 0.9585, 0.6613, 0.9712, 0.7112, 0.838, 0.6668, 0.8417, 0.6742, 0.8827, 0.553, 0.98, 0.5391, 0.9937, 0.6693, 0.9805, 0.553, 0.98, 0.6693, 0.9805, 0.6613, 0.9712, 0.6952, 0.9748, 0.7723, 0.9125, 0.7465, 0.8929, 0.6952, 0.9748, 0.7465, 0.8929, 0.6833, 0.9585, 0.752, 0.6074, 0.884, 0.5966, 0.8786, 0.5649, 0.752, 0.6074, 0.8786, 0.5649, 0.752, 0.5724, 0.884, 0.5966, 0.9941, 0.5697, 0.9763, 0.5584, 0.884, 0.5966, 0.9763, 0.5584, 0.8786, 0.5649, 0.03297, 0.7644, 0.04569, 0.7733, 0.04701, 0.7605, 0.8786, 0.5649, 0.9763, 0.5584, 0.9776, 0.4859, 0.8786, 0.5649, 0.9776, 0.4859, 0.8749, 0.4836, 0.8749, 0.4836, 0.9776, 0.4859, 0.9744, 0.4647, 0.8749, 0.4836, 0.9744, 0.4647, 0.884, 0.4649, 0.8749, 0.4836, 0.884, 0.4649, 0.752, 0.4664, 0.8749, 0.4836, 0.752, 0.4664, 0.752, 0.484, 0.752, 0.5724, 0.8786, 0.5649, 0.8749, 0.4836, 0.752, 0.5724, 0.8749, 0.4836, 0.752, 0.484, 0.03297, 0.7644, 0.04701, 0.7605, 0.02844, 0.7071, 0.04464, 0.7042, 0.02844, 0.7071, 0.04701, 0.7605, 0.04464, 0.7042, 0.1052, 0.6912, 0.04297, 0.6913, 0.1052, 0.6912, 0.04464, 0.7042, 0.04701, 0.7605, 0.9433, 0.8325, 0.9638, 0.8468, 0.9788, 0.8305, 0.9466, 0.7219, 0.9824, 0.7473, 0.9976, 0.7277, 0.9868, 0.6441, 0.8428, 0.6228, 0.8261, 0.7109, 0.9466, 0.7219, 0.9976, 0.7277, 0.9868, 0.6441, 0.9466, 0.7219, 0.9868, 0.6441, 0.8261, 0.7109, 0.9192, 0.2313, 0.9222, 0.2676, 0.9265, 0.2105, 0.9222, 0.2676, 0.9941, 0.2683, 0.9265, 0.2105, 0.9265, 0.2105, 0.9941, 0.2683, 0.9941, 0.2087, 0.752, 0.3654, 0.752, 0.4664, 0.884, 0.4649, 0.752, 0.3654, 0.884, 0.4649, 0.8799, 0.3655, 0.00358, 0.6074, 0.1483, 0.6074, 0.002486, 0.5242, 0.002486, 0.5242, 0.1483, 0.6074, 0.1537, 0.5149, 0.002486, 0.5242, 0.1537, 0.5149, 0.004043, 0.4548, 0.2981, 0.8475, 0.4305, 0.9729, 0.3113, 0.8368, 0.3113, 0.8368, 0.4305, 0.9729, 0.4334, 0.9593, 0.512, 0.8412, 0.5291, 0.9825, 0.5436, 0.8418, 0.5436, 0.8418, 0.5291, 0.9825, 0.553, 0.98, 0.9638, 0.8468, 0.9433, 0.8325, 0.8267, 0.8679, 0.7723, 0.9125, 0.8267, 0.8679, 0.7465, 0.8929, 0.3381, 0.481, 0.309, 0.4756, 0.299, 0.6074, 0.299, 0.6074, 0.3299, 0.6074, 0.3381, 0.481, 0.5006, 0.6074, 0.5284, 0.6074, 0.4983, 0.4795, 0.4983, 0.4795, 0.5284, 0.6074, 0.5187, 0.4796, 0.4983, 0.4795, 0.3951, 0.4862, 0.5006, 0.6074, 0.5006, 0.6074, 0.3951, 0.4862, 0.3299, 0.6074, 0.3299, 0.6074, 0.3951, 0.4862, 0.3381, 0.481, 0.6742, 0.8827, 0.6613, 0.9712, 0.6833, 0.9585, 0.6742, 0.8827, 0.6833, 0.9585, 0.7112, 0.838, 0.9433, 0.8325, 0.7465, 0.8929, 0.8267, 0.8679, 0.04297, 0.6913, 0.1052, 0.6912, 0.04908, 0.6113, 0.007742, 0.6649, 0.04297, 0.6913, 0.04908, 0.6113, 0.007742, 0.6649, 0.04908, 0.6113, 0.0272, 0.6114, 0.8261, 0.7109, 0.8428, 0.6228, 0.5187, 0.7036, 0.5228, 0.6121, 0.5187, 0.7036, 0.8428, 0.6228, 0.5436, 0.8418, 0.6668, 0.8417, 0.5187, 0.7036, 0.5187, 0.7036, 0.6668, 0.8417, 0.8261, 0.7109, 0.8261, 0.7109, 0.6668, 0.8417, 0.7112, 0.838, 0.2936, 0.6964, 0.5228, 0.6121, 0.04908, 0.6113, 0.2936, 0.6964, 0.04908, 0.6113, 0.1052, 0.6912, 0.5228, 0.6121, 0.2936, 0.6964, 0.5187, 0.7036, 0.00245, 0.6903, 0.04297, 0.6913, 0.007742, 0.6649, 0.04297, 0.6913, 0.00245, 0.6903, 0.02844, 0.7071, 0.04297, 0.6913, 0.02844, 0.7071, 0.04464, 0.7042, 0.9744, 0.4647, 0.9763, 0.4325, 0.884, 0.4649, 0.884, 0.4649, 0.9763, 0.4325, 0.8799, 0.3655, 0.8799, 0.3655, 0.9763, 0.4325, 0.9783, 0.3652, 0.7465, 0.8929, 0.9433, 0.8325, 0.7558, 0.8483, 0.8261, 0.7109, 0.7112, 0.838, 0.9433, 0.8325, 0.3113, 0.8368, 0.2936, 0.6964, 0.1052, 0.6912, 0.1052, 0.6912, 0.04701, 0.7605, 0.3113, 0.8368, 0.04701, 0.7605, 0.04569, 0.7733, 0.3113, 0.8368, 0.2981, 0.8475, 0.3113, 0.8368, 0.04569, 0.7733, 0.1765, 0.4545, 0.2041, 0.4355, 0.004043, 0.4548, 0.1765, 0.4545, 0.004043, 0.4548, 0.1537, 0.5149, 0.7558, 0.8483, 0.9433, 0.8325, 0.7112, 0.838, 0.001953, 0.8457, 0.125, 0.9937, 0.2324, 0.8532, 0.2324, 0.8532, 0.125, 0.9937, 0.2256, 0.998, 0.02005, 0.9933, 0.125, 0.9937, 0.001953, 0.8457, 0.2441, 0.9162, 0.2441, 0.9184, 0.2441, 0.8887, 0.2441, 0.9055, 0.2441, 0.8887, 0.2441, 0.8887, 0.2441, 0.8887, 0.2441, 0.894, 0.2441, 0.9184, 0.2441, 0.9184, 0.2441, 0.9162, 0.2441, 0.8887, 0.2441, 0.9172, 0.2441, 0.8887, 0.2441, 0.8887, 0.2441, 0.9172, 0.2441, 0.9132, 0.2441, 0.8887, 0.2441, 0.8887, 0.2441, 0.8887, 0.2441, 0.9162, 0.2441, 0.8887, 0.2441, 0.9238, 0.2793, 0.9238, 0.2441, 0.8887, 0.2441, 0.9238, 0.2793, 0.9238, 0.2736, 0.8887, 0.2791, 0.8887, 0.2441, 0.8887, 0.2791, 0.8887, 0.2441, 0.8887, 0.2498, 0.8887, 0.2791, 0.8887, 0.2791, 0.8887, 0.2736, 0.8887, 0.269, 0.8887, 0.2721, 0.8887, 0.2441, 0.8887, 0.2441, 0.8887, 0.2721, 0.8887, 0.2568, 0.8887, 0.2441, 0.8887, 0.263, 0.8887, 0.2441, 0.8887, 0.2441, 0.9184, 0.2441, 0.9162, 0.2441, 0.8887, 0.2441, 0.8887, 0.2441, 0.9055, 0.2441, 0.8887, 0.2441, 0.894, 0.2441, 0.8887, 0.2441, 0.9184, 0.2441, 0.9162, 0.2441, 0.9184, 0.2441, 0.8887, 0.2441, 0.8887, 0.2441, 0.9172, 0.2441, 0.8887, 0.2441, 0.9132, 0.2441, 0.9172, 0.2441, 0.8887, 0.2441, 0.8887, 0.2441, 0.8887, 0.2441, 0.9162, 0.2441, 0.8887, 0.2441, 0.9238, 0.2793, 0.9238, 0.2441, 0.8887, 0.2441, 0.9238, 0.2793, 0.9238, 0.2791, 0.8887, 0.2736, 0.8887, 0.2441, 0.8887, 0.2441, 0.8887, 0.2791, 0.8887, 0.2498, 0.8887, 0.2791, 0.8887, 0.2791, 0.8887, 0.2736, 0.8887, 0.2721, 0.8887, 0.269, 0.8887, 0.2441, 0.8887, 0.2721, 0.8887, 0.2441, 0.8887, 0.2568, 0.8887, 0.263, 0.8887, 0.2441, 0.8887, 0.2441, 0.8887, 0.2441, 0.9162, 0.2441, 0.8887, 0.2441, 0.8974, 0.2441, 0.9078, 0.2441, 0.8887, 0.2441, 0.8887, 0.2441, 0.9162, 0.2441, 0.8974, 0.2441, 0.8887, 0.2441, 0.8887, 0.2441, 0.9078, 0.2441, 0.8887, 0.2598, 0.4107, 0.2598, 0.3663, 0.4902, 0.3663, 0.4902, 0.3663, 0.4902, 0.4107, 0.2598, 0.4107, 0.2598, 0.4355, 0.2598, 0.4107, 0.4902, 0.4107, 0.4902, 0.4107, 0.4902, 0.4355, 0.2598, 0.4355, 0.752, 0.1074, 0.752, 0.00586, 0.9941, 0.005859, 0.9941, 0.005859, 0.9941, 0.1074, 0.752, 0.1074, 0.4902, 0.3248, 0.4902, 0.341, 0.2598, 0.341, 0.2598, 0.341, 0.2598, 0.3248, 0.4902, 0.3248, 0.4902, 0.2848, 0.4902, 0.3248, 0.2598, 0.3248, 0.2598, 0.3248, 0.2598, 0.2848, 0.4902, 0.2848, 0.4902, 0.2848, 0.2598, 0.2848, 0.4902, 0.2645, 0.2598, 0.2645, 0.4902, 0.2645, 0.2598, 0.2848, 0.4902, 0.3663, 0.2598, 0.3663, 0.2598, 0.3496, 0.2598, 0.3496, 0.4902, 0.3496, 0.4902, 0.3663, 0.4316, 0.8496, 0.4316, 0.8848, 0.4668, 0.8848, 0.4316, 0.8496, 0.4316, 0.8848, 0.4668, 0.8848, 0.4316, 0.8496, 0.4316, 0.8848, 0.4668, 0.8848, 0.4316, 0.8496, 0.4316, 0.8848, 0.4668, 0.8848, 0.4316, 0.8496, 0.4316, 0.8848, 0.4668, 0.8848, 0.4316, 0.8496, 0.4316, 0.8848, 0.4668, 0.8848, 0.4316, 0.8496, 0.4316, 0.8848, 0.4668, 0.8848, 0.4316, 0.8496, 0.4316, 0.8848, 0.4668, 0.8848, 0.4316, 0.8926, 0.4316, 0.9277, 0.4668, 0.9277, 0.4316, 0.8926, 0.4668, 0.9277, 0.4668, 0.8926, 0.4316, 0.8926, 0.4316, 0.9277, 0.4668, 0.9277, 0.4316, 0.8926, 0.4316, 0.9277, 0.4668, 0.9277, 0.4316, 0.8926, 0.4316, 0.9277, 0.4668, 0.9277, 0.4316, 0.8926, 0.4316, 0.9277, 0.4668, 0.9277, 0.4316, 0.8926, 0.4316, 0.9277, 0.4668, 0.9277, 0.4316, 0.8926, 0.4316, 0.9277, 0.4668, 0.9277, 0.4316, 0.8496, 0.4316, 0.8848, 0.4668, 0.8848, 0.4316, 0.8496, 0.4316, 0.8848, 0.4668, 0.8848, 0.4316, 0.8926, 0.4316, 0.9277, 0.4668, 0.9277, 0.4316, 0.8926, 0.4668, 0.9277, 0.4668, 0.8926, 0.4316, 0.8926, 0.4316, 0.9277, 0.4668, 0.9277, 0.4316, 0.8926, 0.4316, 0.9277, 0.4668, 0.9277, 0.4316, 0.8926, 0.4316, 0.9277, 0.4668, 0.9277, 0.4316, 0.8926, 0.4316, 0.9277, 0.4668, 0.9277, 0.4316, 0.8926, 0.4316, 0.9277, 0.4668, 0.9277, 0.4316, 0.8926, 0.4316, 0.9277, 0.4668, 0.9277, 0.4316, 0.8496, 0.4316, 0.8848, 0.4668, 0.8848, 0.4316, 0.8496, 0.4316, 0.8848, 0.4668, 0.8848, 0.6383, 0.2168, 0.5955, 0.2168, 0.5955, 0.3414, 0.6383, 0.2168, 0.5955, 0.3414, 0.6383, 0.3414, 0.5955, 0.2168, 0.5955, 0.2168, 0.5955, 0.3414, 0.5955, 0.2168, 0.5955, 0.3414, 0.5955, 0.3414, 0.5955, 0.2168, 0.6383, 0.2168, 0.6383, 0.3414, 0.5955, 0.2168, 0.6383, 0.3414, 0.5955, 0.3414, 0.6383, 0.2168, 0.6383, 0.2168, 0.6383, 0.3414, 0.6383, 0.2168, 0.6383, 0.3414, 0.6383, 0.3414, 0.5955, 0.3414, 0.6383, 0.3414, 0.6383, 0.3414, 0.5955, 0.3414, 0.6383, 0.3414, 0.5955, 0.3414, 0.6383, 0.2168, 0.5955, 0.2168, 0.5955, 0.3414, 0.6383, 0.2168, 0.5955, 0.3414, 0.6383, 0.3414, 0.5955, 0.2168, 0.5955, 0.2168, 0.5955, 0.3414, 0.5955, 0.2168, 0.5955, 0.3414, 0.5955, 0.3414, 0.5955, 0.2168, 0.6383, 0.2168, 0.6383, 0.3414, 0.5955, 0.2168, 0.6383, 0.3414, 0.5955, 0.3414, 0.6383, 0.2168, 0.6383, 0.2168, 0.6383, 0.3414, 0.6383, 0.2168, 0.6383, 0.3414, 0.6383, 0.3414, 0.6383, 0.3414, 0.5955, 0.3414, 0.5955, 0.3414, 0.6383, 0.3414, 0.5955, 0.3414, 0.6383, 0.3414, 0.8027, 0.916, 0.8027, 0.9512, 0.8379, 0.9512, 0.8027, 0.916, 0.8027, 0.9512, 0.8379, 0.9512, 0.8027, 0.916, 0.8027, 0.9512, 0.8379, 0.9512, 0.8027, 0.916, 0.8028, 0.9476, 0.8027, 0.916, 0.4015, 0.2559, 0.3841, 0.2556, 0.3847, 0.2527, 0.4015, 0.2559, 0.3847, 0.2527, 0.4014, 0.2528, 0.3847, 0.2527, 0.3841, 0.2556, 0.3298, 0.2535, 0.3847, 0.2527, 0.3298, 0.2535, 0.3298, 0.2506, 0.4015, 0.2559, 0.4014, 0.2528, 0.4696, 0.2558, 0.4015, 0.2559, 0.4696, 0.2558, 0.4579, 0.2558, 0.4579, 0.2558, 0.4696, 0.2558, 0.4941, 0.2539, 0.5101, 0.3315, 0.5152, 0.3418, 0.498, 0.3295, 0.5152, 0.3418, 0.5101, 0.3315, 0.505, 0.2321, 0.4014, 0.2528, 0.3843, 0.1465, 0.4618, 0.1465, 0.3298, 0.2506, 0.2598, 0.1465, 0.3843, 0.1465, 0.3847, 0.2527, 0.3298, 0.2506, 0.3843, 0.1465, 0.3298, 0.2535, 0.2731, 0.2533, 0.3298, 0.2506, 0.2911, 0.2504, 0.3298, 0.2506, 0.2731, 0.2533, 0.8027, 0.916, 0.8027, 0.9512, 0.8379, 0.9512, 0.8027, 0.916, 0.8027, 0.9512, 0.8379, 0.9512, 0.8027, 0.916, 0.8027, 0.9512, 0.8379, 0.9512, 0.8028, 0.9476, 0.8379, 0.9476, 0.8027, 0.916, 0.8028, 0.9476, 0.8027, 0.916, 0.8027, 0.916, 0.3847, 0.2527, 0.3841, 0.2556, 0.4015, 0.2559, 0.3847, 0.2527, 0.4015, 0.2559, 0.4014, 0.2528, 0.3298, 0.2535, 0.3841, 0.2556, 0.3847, 0.2527, 0.3298, 0.2535, 0.3847, 0.2527, 0.3298, 0.2506, 0.4015, 0.2559, 0.4579, 0.2558, 0.4696, 0.2558, 0.4015, 0.2559, 0.4696, 0.2558, 0.4014, 0.2528, 0.4696, 0.2558, 0.4579, 0.2558, 0.4941, 0.2539, 0.7372, 0.2324, 0.505, 0.2321, 0.5084, 0.2386, 0.5084, 0.2386, 0.7338, 0.2388, 0.7372, 0.2324, 0.7372, 0.2324, 0.7271, 0.3418, 0.505, 0.2321, 0.505, 0.2321, 0.7271, 0.3418, 0.5152, 0.3418, 0.498, 0.3295, 0.5152, 0.3418, 0.7441, 0.3295, 0.7441, 0.3295, 0.5152, 0.3418, 0.7271, 0.3418, 0.7271, 0.3418, 0.7322, 0.3315, 0.7441, 0.3295, 0.7322, 0.3315, 0.7271, 0.3418, 0.7372, 0.2324, 0.8027, 0.916, 0.8027, 0.9512, 0.8379, 0.9512, 0.8027, 0.916, 0.8027, 0.9512, 0.8379, 0.9512, 0.7436, 0.3371, 0.4983, 0.337, 0.4983, 0.337, 0.4983, 0.337, 0.7441, 0.337, 0.7436, 0.3371, 0.3843, 0.1465, 0.4014, 0.2528, 0.4618, 0.1465, 0.7441, 0.337, 0.4983, 0.337, 0.498, 0.2358, 0.498, 0.2358, 0.7441, 0.2359, 0.7441, 0.337, 0.7441, 0.2359, 0.498, 0.2358, 0.498, 0.2447, 0.7441, 0.2359, 0.498, 0.2447, 0.7441, 0.2448, 0.2598, 0.1465, 0.3298, 0.2506, 0.3843, 0.1465, 0.3298, 0.2506, 0.3847, 0.2527, 0.3843, 0.1465, 0.2731, 0.2533, 0.3298, 0.2535, 0.3298, 0.2506, 0.3298, 0.2506, 0.2911, 0.2504, 0.2731, 0.2533, 0.623, 0.123, 0.617, 0.2128, 0.5997, 0.2128, 0.623, 0.123, 0.5997, 0.2128, 0.56, 0.1284, 0.56, 0.1284, 0.5997, 0.2128, 0.5189, 0.1506, 0.5189, 0.1506, 0.5997, 0.2128, 0.506, 0.1776, 0.506, 0.1776, 0.5997, 0.2128, 0.498, 0.1877, 0.498, 0.1877, 0.5997, 0.2128, 0.5097, 0.2129, 0.7143, 0.2128, 0.617, 0.2128, 0.7272, 0.1506, 0.7272, 0.1506, 0.617, 0.2128, 0.623, 0.123, 0.7272, 0.1506, 0.623, 0.123, 0.6861, 0.1284, 0.7143, 0.2128, 0.7272, 0.1506, 0.7401, 0.1776, 0.7143, 0.2128, 0.7401, 0.1776, 0.748, 0.1877, 0.7143, 0.2128, 0.748, 0.1877, 0.7364, 0.2129, 0.7441, 0.005859, 0.7441, 0.07534, 0.6372, 0.0821, 0.7441, 0.005859, 0.6372, 0.0821, 0.6372, 0.00607, 0.4746, 0.07534, 0.4746, 0.005859, 0.5009, 0.1191, 0.5009, 0.1191, 0.4746, 0.005859, 0.6372, 0.00607, 0.5009, 0.1191, 0.6372, 0.00607, 0.6165, 0.1191, 0.6165, 0.1191, 0.6372, 0.00607, 0.6372, 0.0821, 0.2911, 0.2504, 0.3298, 0.2506, 0.2598, 0.1465, 0.2598, 0.1465, 0.3298, 0.2506, 0.2911, 0.2504, 0.8027, 0.916, 0.8027, 0.9512, 0.8379, 0.9512, 0.8027, 0.916, 0.8027, 0.9512, 0.8379, 0.9512, 0.4618, 0.1465, 0.4014, 0.2528, 0.4696, 0.2558, 0.4696, 0.2558, 0.4014, 0.2528, 0.4618, 0.1465, 0.8027, 0.916, 0.8027, 0.9512, 0.8379, 0.9512, 0.8027, 0.916, 0.8379, 0.9512, 0.8379, 0.916, 0.8027, 0.916, 0.8027, 0.9512, 0.8379, 0.9512, 0.8027, 0.916, 0.8027, 0.9512, 0.8379, 0.9512, 0.7572, 0.6855, 0.7441, 0.6855, 0.7441, 0.6504, 0.7572, 0.6855, 0.7441, 0.6504, 0.7441, 0.6504, 0.7629, 0.6855, 0.7572, 0.6855, 0.7572, 0.6504, 0.7629, 0.6855, 0.7572, 0.6504, 0.7572, 0.6504, 0.748, 0.4355, 0.498, 0.4355, 0.498, 0.3496, 0.748, 0.4355, 0.498, 0.3496, 0.748, 0.3496, 0.7441, 0.6504, 0.7441, 0.6855, 0.7793, 0.6855, 0.7441, 0.6504, 0.7441, 0.6855, 0.7793, 0.6855, 0.7441, 0.6504, 0.7441, 0.6855, 0.7793, 0.6855, 0.7441, 0.6504, 0.7441, 0.6855, 0.7793, 0.6855, 0.8027, 0.916, 0.8027, 0.9512, 0.8137, 0.9512, 0.8027, 0.916, 0.8137, 0.9512, 0.8137, 0.916, 0.8137, 0.916, 0.8137, 0.9512, 0.8269, 0.9512, 0.8137, 0.916, 0.8269, 0.9512, 0.8269, 0.916, 0.8269, 0.916, 0.8379, 0.916, 0.8379, 0.9512, 0.8269, 0.916, 0.8379, 0.9512, 0.8269, 0.9512, 0.0, 0.0, 0.0, 1.0, 1.0, 1.0, 0.273, 0.4869, 0.2831, 0.459, 0.2097, 0.4639, 0.2097, 0.4639, 0.2091, 0.4869, 0.273, 0.4869, 0.2702, 0.4941, 0.273, 0.4869, 0.2091, 0.4869, 0.2831, 0.459, 0.2702, 0.4941, 0.2097, 0.4639, 0.2091, 0.4869, 0.2097, 0.4639, 0.2702, 0.4941, 0.2832, 0.4624, 0.273, 0.4869, 0.2091, 0.4869, 0.2091, 0.4869, 0.2099, 0.4662, 0.2832, 0.4624, 0.273, 0.4869, 0.2702, 0.4931, 0.2091, 0.4869, 0.2702, 0.4931, 0.2832, 0.4624, 0.2099, 0.4662, 0.2099, 0.4662, 0.2091, 0.4869, 0.2702, 0.4931, 0.2091, 0.4869, 0.2097, 0.4639, 0.2097, 0.4639, 0.2091, 0.4869, 0.2097, 0.4639, 0.2091, 0.4869, 0.2099, 0.4662, 0.2091, 0.4869, 0.2091, 0.4869, 0.2099, 0.4662, 0.2091, 0.4869, 0.2099, 0.4662, 0.2538, 0.5819, 0.273, 0.583, 0.2469, 0.5957, 0.273, 0.583, 0.2714, 0.5941, 0.2469, 0.5957, 0.1989, 0.583, 0.2175, 0.5821, 0.224, 0.5956, 0.1989, 0.583, 0.224, 0.5956, 0.1986, 0.5939, 0.7988, 0.9738, 0.8061, 0.9941, 0.834, 0.959, 0.834, 0.959, 0.8061, 0.9941, 0.8267, 0.9874, 0.834, 0.959, 0.8242, 0.9941, 0.7988, 0.9604, 0.7988, 0.9604, 0.8242, 0.9941, 0.8087, 0.9935, 0.834, 0.9602, 0.8267, 0.9868, 0.7988, 0.9732, 0.7988, 0.9732, 0.8267, 0.9868, 0.8066, 0.9941, 0.8262, 0.959, 0.8058, 0.9671, 0.8274, 0.9671, 0.8262, 0.959, 0.8067, 0.959, 0.8058, 0.9671, 0.1986, 0.5939, 0.2292, 0.5792, 0.2292, 0.5833, 0.1989, 0.583, 0.1986, 0.5939, 0.1921, 0.5859, 0.2714, 0.5941, 0.273, 0.583, 0.2806, 0.5867, 0.2806, 0.5867, 0.2651, 0.5463, 0.2832, 0.5438, 0.1921, 0.5859, 0.1931, 0.5434, 0.2094, 0.5469, 0.2175, 0.5821, 0.1921, 0.5859, 0.2365, 0.5645, 0.2538, 0.5819, 0.2175, 0.5821, 0.2365, 0.5645, 0.2806, 0.5867, 0.2538, 0.5819, 0.2365, 0.5645, 0.2651, 0.5463, 0.2806, 0.5867, 0.2365, 0.5645, 0.2094, 0.5469, 0.2651, 0.5463, 0.2365, 0.5645, 0.1921, 0.5859, 0.2094, 0.5469, 0.2365, 0.5645, 0.2469, 0.5957, 0.2714, 0.5941, 0.224, 0.5956, 0.1986, 0.5939, 0.224, 0.5956, 0.2714, 0.5941, 0.2832, 0.5438, 0.2651, 0.5463, 0.2817, 0.5024, 0.2094, 0.5469, 0.1931, 0.5434, 0.1895, 0.502, 0.2651, 0.5463, 0.2094, 0.5469, 0.2817, 0.5024, 0.2094, 0.5469, 0.1895, 0.502, 0.2817, 0.5024, 0.4668, 0.005859, 0.334, 0.005859, 0.334, 0.1387, 0.4668, 0.1387, 0.4668, 0.005859, 0.334, 0.1387, 0.1504, 0.6543, 0.1504, 0.6895, 0.1855, 0.6895, 0.1504, 0.6543, 0.1855, 0.6895, 0.1855, 0.6543, 0.1504, 0.6543, 0.1855, 0.6543, 0.1855, 0.6895, 0.1504, 0.6543, 0.1855, 0.6895, 0.1504, 0.6895, 0.7559, 0.959, 0.7559, 0.9941, 0.791, 0.9941, 0.7559, 0.959, 0.7559, 0.9941, 0.791, 0.9941, 0.7559, 0.959, 0.7559, 0.9941, 0.791, 0.9941, 0.7559, 0.959, 0.7559, 0.9941, 0.791, 0.9941, 0.7559, 0.959, 0.7559, 0.9941, 0.791, 0.9941, 0.7559, 0.959, 0.7559, 0.9941, 0.791, 0.9941, 0.7559, 0.959, 0.791, 0.9941, 0.791, 0.959, 0.7559, 0.959, 0.7559, 0.9941, 0.791, 0.9941, 0.7559, 0.959, 0.7559, 0.9941, 0.791, 0.9941, 0.7559, 0.959, 0.791, 0.9941, 0.791, 0.959, 0.7559, 0.959, 0.7559, 0.9941, 0.791, 0.9941, 0.7559, 0.959, 0.791, 0.9941, 0.791, 0.959, 0.7559, 0.959, 0.7559, 0.9941, 0.791, 0.9941, 0.7559, 0.959, 0.791, 0.9941, 0.791, 0.959, 0.7559, 0.959, 0.7559, 0.9941, 0.791, 0.9941, 0.7559, 0.959, 0.791, 0.9941, 0.791, 0.959, 0.7559, 0.959, 0.7559, 0.9941, 0.791, 0.9941, 0.7559, 0.959, 0.791, 0.9941, 0.791, 0.959, 0.7559, 0.959, 0.7559, 0.9941, 0.791, 0.9941, 0.7559, 0.959, 0.7559, 0.9941, 0.791, 0.9941, 0.7559, 0.959, 0.7559, 0.9941, 0.791, 0.9941, 0.7559, 0.959, 0.7559, 0.9941, 0.791, 0.9941, 0.7559, 0.959, 0.7559, 0.9941, 0.791, 0.9941, 0.7559, 0.959, 0.7559, 0.9941, 0.791, 0.9941, 0.7559, 0.959, 0.7559, 0.9941, 0.791, 0.9941, 0.7988, 0.9688, 0.7988, 0.9635, 0.7988, 0.959, 0.8268, 0.9658, 0.7988, 0.9714, 0.8238, 0.959, 0.7988, 0.959, 0.7988, 0.9941, 0.834, 0.9941, 0.7988, 0.959, 0.834, 0.9941, 0.834, 0.959, 0.7988, 0.959, 0.7988, 0.9941, 0.834, 0.9941, 0.7988, 0.959, 0.834, 0.9941, 0.834, 0.959, 0.7988, 0.959, 0.7988, 0.9643, 0.7988, 0.9643, 0.7988, 0.959, 0.7988, 0.9643, 0.7988, 0.959, 0.7988, 0.9635, 0.7988, 0.9688, 0.7988, 0.9688, 0.8261, 0.959, 0.7988, 0.959, 0.7988, 0.959, 0.8261, 0.959, 0.7988, 0.959, 0.8261, 0.959, 0.7988, 0.9714, 0.8268, 0.9658, 0.8268, 0.9658, 0.7988, 0.9714, 0.8268, 0.9658, 0.7988, 0.9714, 0.7988, 0.959, 0.7988, 0.9941, 0.834, 0.9941, 0.7988, 0.959, 0.834, 0.9941, 0.834, 0.959, 0.834, 0.9671, 0.834, 0.959, 0.834, 0.959, 0.7988, 0.959, 0.7988, 0.9941, 0.834, 0.9941, 0.7988, 0.959, 0.7988, 0.9941, 0.834, 0.9941, 0.7988, 0.959, 0.834, 0.9941, 0.834, 0.959, 0.7988, 0.9643, 0.7988, 0.959, 0.7988, 0.959, 0.7988, 0.9688, 0.7988, 0.9635, 0.7988, 0.9635, 0.7988, 0.9688, 0.7988, 0.9635, 0.7988, 0.9688, 0.7988, 0.959, 0.8261, 0.959, 0.8261, 0.959, 0.8268, 0.9658, 0.7988, 0.9714, 0.7988, 0.9714, 0.8268, 0.9658, 0.7988, 0.9714, 0.8268, 0.9658, 0.7988, 0.959, 0.7988, 0.9941, 0.834, 0.9941, 0.834, 0.959, 0.834, 0.9671, 0.834, 0.9671, 0.834, 0.9671, 0.834, 0.959, 0.834, 0.959, 0.7559, 0.959, 0.7559, 0.9941, 0.791, 0.9941, 0.7559, 0.959, 0.7559, 0.9941, 0.791, 0.9941, 0.4668, 0.005859, 0.334, 0.005859, 0.334, 0.1387, 0.4668, 0.1387, 0.4668, 0.005859, 0.334, 0.1387, 0.259, 0.9902, 0.2363, 0.9434, 0.377, 0.9434, 0.259, 0.9902, 0.377, 0.9434, 0.3591, 0.9902])
me_body_prm0_material_1.materials.append(mat_material_1)
me_body_prm0_material_1.use_remesh_preserve_volume = False
me_body_prm0_material_1.use_remesh_preserve_attributes = False
me_body_prm0_material_1.use_mirror_vertex_groups = False
me_body_prm0_material_1.update()

# ---- objects
ob_body_prm0_material_1 = bpy.data.objects.new('body.prm0_Material#1', me_body_prm0_material_1)
ob_lamp = bpy.data.objects.new('Lamp', light_spot)
ob_camera = bpy.data.objects.new('Camera', cam_camera)

# ---- transforms, parenting, visibility, modifiers, constraints
ob_body_prm0_material_1.location = (0.0, 0.0, 0.0)
ob_body_prm0_material_1.lock_rotations_4d = False
ob_body_prm0_material_1.empty_display_type = 'ARROWS'
ob_body_prm0_material_1.lineart.crease_threshold = 0.0
ob_lamp.location = (4.076, 1.005, 5.904)
ob_lamp.rotation_euler = (0.6503, 0.05522, 1.866)
ob_lamp.lock_rotations_4d = False
ob_lamp.empty_display_type = 'ARROWS'
ob_lamp.color = (0.0, 0.0, 0.0, 0.0)
ob_lamp.lineart.crease_threshold = 0.0
ob_camera.location = (7.481, -6.508, 5.344)
ob_camera.rotation_euler = (1.109, 0.01082, 0.8149)
ob_camera.lock_rotations_4d = False
ob_camera.empty_display_type = 'ARROWS'
ob_camera.color = (0.0, 0.0, 0.0, 0.0)
ob_camera.display_type = 'WIRE'
ob_camera.lineart.crease_threshold = 0.0

# ---- collection membership
col_collection_1.objects.link(ob_body_prm0_material_1)
col_collection_1.objects.link(ob_lamp)
col_collection_1.objects.link(ob_camera)

# ---- scene / render settings (as saved in the file)
scene.camera = ob_camera
scene.frame_start = 1; scene.frame_end = 250; scene.frame_set(1)
scene.render.engine = 'BLENDER_EEVEE_NEXT'
scene.render.image_settings.file_format = 'JPEG'
scene.render.image_settings.color_mode = 'RGB'
scene.render.image_settings.compression = 90
scene.render.resolution_x = 800
scene.render.resolution_y = 600
scene.render.pixel_aspect_x = 100.0
scene.render.pixel_aspect_y = 100.0
scene.render.fps = 25
scene.render.dither_intensity = 0.0
scene.render.use_compositing = False
scene.render.use_sequencer = False
scene.render.bake_margin = 2
scene.render.bake_bias = 0.0
scene.render.use_stamp_time = False
scene.render.use_stamp_date = False
scene.render.use_stamp_frame = False
scene.render.use_stamp_camera = False
scene.render.use_stamp_scene = False
scene.render.use_stamp_filename = False
scene.render.use_stamp_render_time = False
scene.render.stamp_font_size = 0
scene.cycles.use_denoising = False
scene.cycles.samples = 10
scene.cycles.sampling_pattern = 'TABULATED_SOBOL'
scene.cycles.light_sampling_threshold = 0.0
scene.cycles.use_adaptive_sampling = False
scene.cycles.use_light_tree = False
scene.cycles.blur_glossy = 0.0
scene.cycles.volume_bounces = 1
scene.cycles.pixel_filter_type = 'GAUSSIAN'
scene.cycles.sample_clamp_indirect = 0.0
scene.view_settings.view_transform = 'Raw'
bpy.context.view_layer.update()
